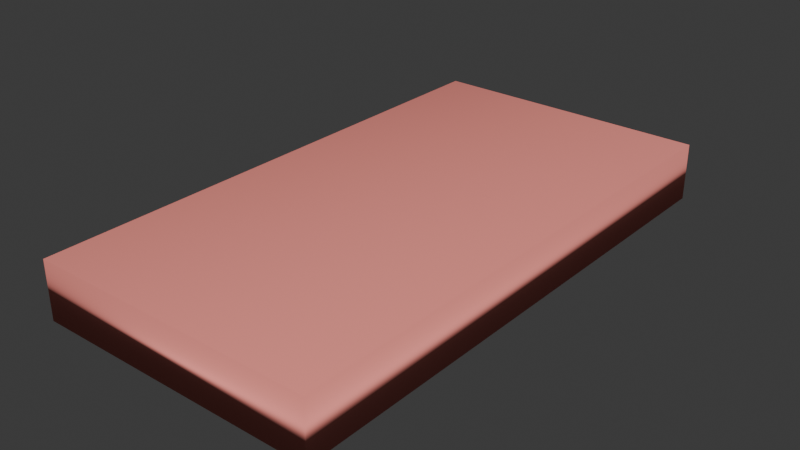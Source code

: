 # Source: casset.blend  (saved by Blender 4.3.34; exported with 4.5.12 LTS)
import bpy
from mathutils import Matrix  # noqa: F401  (used for matrix-valued properties, if any)

bpy.ops.wm.read_factory_settings(use_empty=True)
scene = bpy.context.scene
scene.name = 'Scene'

# ---- collections
col_collection = bpy.data.collections.new('Collection'); scene.collection.children.link(col_collection)

# ---- materials (node trees are filled in below, after node groups)
mat_material = bpy.data.materials.new('Material')
mat_material.alpha_threshold = 0.0
mat_material.preview_render_type = 'FLAT'
mat_material.roughness = 0.5
mat_material.line_color = (0.0, 0.0, 0.0, 1.0)

# ---- material node trees
mat_material.use_nodes = True; mat_material.node_tree.nodes.clear()
_N = mat_material.node_tree.nodes; _L = mat_material.node_tree.links
n0 = _N.new('ShaderNodeOutputMaterial'); n0.name = 'Material Output'; n0.location = (300, 300)
n1 = _N.new('ShaderNodeBsdfPrincipled'); n1.name = 'Principled BSDF'; n1.location = (10, 300)
n1.inputs[2].default_value = 1.0
n1.inputs[3].default_value = 1.0
n2 = _N.new('ShaderNodeRGB'); n2.name = 'RGB'; n2.location = (-190, 280)
n2.outputs[0].default_value = (1.0, 0.3144, 0.2719, 1.0)
_L.new(n1.outputs[0], n0.inputs[0])
_L.new(n2.outputs[0], n1.inputs[0])
n0.is_active_output = True

# ---- world
world_world = bpy.data.worlds.new('World'); scene.world = world_world
world_world.use_nodes = True; world_world.node_tree.nodes.clear()
_N = world_world.node_tree.nodes; _L = world_world.node_tree.links
n0 = _N.new('ShaderNodeOutputWorld'); n0.name = 'World Output'; n0.location = (300, 300)
n1 = _N.new('ShaderNodeBackground'); n1.name = 'Background'; n1.location = (10, 300)
n1.inputs[0].default_value = (0.05088, 0.05088, 0.05088, 1.0)
_L.new(n1.outputs[0], n0.inputs[0])
n0.is_active_output = True
world_world.color = (0.05088, 0.05088, 0.05088)
world_world.sun_shadow_jitter_overblur = 0.0

# ---- meshes
me_cube = bpy.data.meshes.new('Cube')
me_cube.from_pydata([(1.0, 1.0, 1.0), (1.0, 1.0, -1.0), (1.0, -1.0, 1.0), (1.0, -1.0, -1.0), (-1.0, 1.0, 1.0), (-1.0, 1.0, -1.0), (-1.0, -1.0, 1.0), (-1.0, -1.0, -1.0)], [], [(0, 4, 6, 2), (3, 2, 6, 7), (7, 6, 4, 5), (5, 1, 3, 7), (1, 0, 2, 3), (5, 4, 0, 1)])
me_cube.polygons.foreach_set('use_smooth', [True] * 6)
_uv = me_cube.uv_layers.new(name='UVMap')
_uv.uv.foreach_set('vector', [0.625, 0.5, 0.875, 0.5, 0.875, 0.75, 0.625, 0.75, 0.375, 0.75, 0.625, 0.75, 0.625, 1.0, 0.375, 1.0, 0.375, 0.0, 0.625, 0.0, 0.625, 0.25, 0.375, 0.25, 0.125, 0.5, 0.375, 0.5, 0.375, 0.75, 0.125, 0.75, 0.375, 0.5, 0.625, 0.5, 0.625, 0.75, 0.375, 0.75, 0.375, 0.25, 0.625, 0.25, 0.625, 0.5, 0.375, 0.5])
me_cube.materials.append(mat_material)
me_cube.use_mirror_vertex_groups = False
me_cube.update()

# ---- objects
ob_casset_col = bpy.data.objects.new('casset-col', me_cube)

# ---- transforms, parenting, visibility, modifiers, constraints
ob_casset_col.location = (0.0, 0.0, 0.0)
ob_casset_col.scale = (0.5318, 1.0, 0.1071)
ob_casset_col.lock_rotations_4d = False
ob_casset_col.empty_display_type = 'ARROWS'
ob_casset_col.lineart.crease_threshold = 0.0

# ---- collection membership
col_collection.objects.link(ob_casset_col)

# ---- scene / render settings (as saved in the file)
scene.frame_start = 1; scene.frame_end = 250; scene.frame_set(48)
scene.render.engine = 'BLENDER_EEVEE_NEXT'
bpy.context.view_layer.update()

# ---- added for rendering (the .blend has no active camera and no usable light): camera, sun
cam_auto = bpy.data.cameras.new('AutoCamera')
cam_auto.lens = 50.0
cam_auto.sensor_width = 36.0
cam_auto.clip_end = 1000.0
ob_auto_camera = bpy.data.objects.new('AutoCamera', cam_auto)
scene.collection.objects.link(ob_auto_camera)
ob_auto_camera.location = (2.10518, -2.52622, 1.68415)
ob_auto_camera.rotation_euler = (1.09748, -7.21219e-08, 0.694738)
scene.camera = ob_auto_camera
light_auto_sun = bpy.data.lights.new('AutoSun', 'SUN')
light_auto_sun.energy = 3.0
light_auto_sun.angle = 0.0523599
ob_auto_sun = bpy.data.objects.new('AutoSun', light_auto_sun)
scene.collection.objects.link(ob_auto_sun)
ob_auto_sun.rotation_euler = (0.872665, 0.174533, 0.523599)
bpy.context.view_layer.update()
